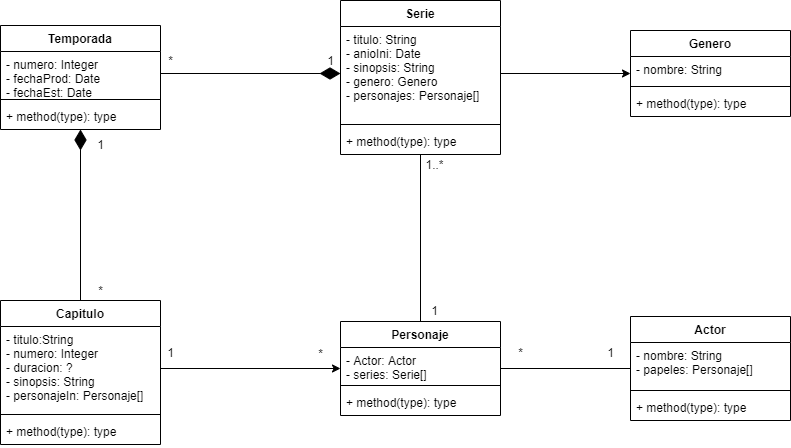

The diagram above was exported from draw.io. Its source (the exported page's mxGraphModel, read from the mxfile embedded in the PNG):
<mxGraphModel dx="1422" dy="762" grid="1" gridSize="10" guides="1" tooltips="1" connect="1" arrows="1" fold="1" page="1" pageScale="1" pageWidth="827" pageHeight="1169" math="0" shadow="0">
  <root>
    <mxCell id="0" />
    <mxCell id="1" parent="0" />
    <mxCell id="8a2ELiBTFrb2OWiJ8piC-13" style="edgeStyle=orthogonalEdgeStyle;rounded=0;orthogonalLoop=1;jettySize=auto;html=1;" parent="1" source="8a2ELiBTFrb2OWiJ8piC-2" target="8a2ELiBTFrb2OWiJ8piC-9" edge="1">
      <mxGeometry relative="1" as="geometry">
        <mxPoint x="760" y="260" as="targetPoint" />
      </mxGeometry>
    </mxCell>
    <mxCell id="8a2ELiBTFrb2OWiJ8piC-32" style="edgeStyle=orthogonalEdgeStyle;rounded=0;orthogonalLoop=1;jettySize=auto;html=1;entryX=0.5;entryY=0;entryDx=0;entryDy=0;endArrow=none;endFill=0;" parent="1" source="8a2ELiBTFrb2OWiJ8piC-1" target="8a2ELiBTFrb2OWiJ8piC-26" edge="1">
      <mxGeometry relative="1" as="geometry">
        <Array as="points" />
      </mxGeometry>
    </mxCell>
    <mxCell id="8a2ELiBTFrb2OWiJ8piC-35" style="edgeStyle=orthogonalEdgeStyle;rounded=0;orthogonalLoop=1;jettySize=auto;html=1;endArrow=diamondThin;endFill=1;endSize=18;" parent="1" source="8a2ELiBTFrb2OWiJ8piC-18" target="8a2ELiBTFrb2OWiJ8piC-14" edge="1">
      <mxGeometry relative="1" as="geometry" />
    </mxCell>
    <mxCell id="8a2ELiBTFrb2OWiJ8piC-33" style="edgeStyle=orthogonalEdgeStyle;rounded=0;orthogonalLoop=1;jettySize=auto;html=1;endArrow=none;endFill=0;" parent="1" source="8a2ELiBTFrb2OWiJ8piC-26" target="8a2ELiBTFrb2OWiJ8piC-22" edge="1">
      <mxGeometry relative="1" as="geometry" />
    </mxCell>
    <mxCell id="8a2ELiBTFrb2OWiJ8piC-36" style="edgeStyle=orthogonalEdgeStyle;rounded=0;orthogonalLoop=1;jettySize=auto;html=1;entryX=0;entryY=0.5;entryDx=0;entryDy=0;endArrow=diamondThin;endFill=1;endSize=18;" parent="1" source="8a2ELiBTFrb2OWiJ8piC-15" target="8a2ELiBTFrb2OWiJ8piC-2" edge="1">
      <mxGeometry relative="1" as="geometry" />
    </mxCell>
    <mxCell id="8a2ELiBTFrb2OWiJ8piC-37" style="edgeStyle=orthogonalEdgeStyle;rounded=0;orthogonalLoop=1;jettySize=auto;html=1;endArrow=classic;endFill=1;endSize=6;" parent="1" source="8a2ELiBTFrb2OWiJ8piC-19" target="8a2ELiBTFrb2OWiJ8piC-26" edge="1">
      <mxGeometry relative="1" as="geometry" />
    </mxCell>
    <mxCell id="8a2ELiBTFrb2OWiJ8piC-39" value="*" style="text;html=1;align=center;verticalAlign=middle;resizable=0;points=[];autosize=1;" parent="1" vertex="1">
      <mxGeometry x="540" y="422" width="20" height="20" as="geometry" />
    </mxCell>
    <mxCell id="8a2ELiBTFrb2OWiJ8piC-40" value="1" style="text;html=1;align=center;verticalAlign=middle;resizable=0;points=[];autosize=1;" parent="1" vertex="1">
      <mxGeometry x="630" y="422" width="20" height="20" as="geometry" />
    </mxCell>
    <mxCell id="8a2ELiBTFrb2OWiJ8piC-18" value="Capitulo" style="swimlane;fontStyle=1;align=center;verticalAlign=top;childLayout=stackLayout;horizontal=1;startSize=26;horizontalStack=0;resizeParent=1;resizeParentMax=0;resizeLast=0;collapsible=1;marginBottom=0;" parent="1" vertex="1">
      <mxGeometry x="30" y="380" width="160" height="144" as="geometry" />
    </mxCell>
    <mxCell id="8a2ELiBTFrb2OWiJ8piC-19" value="- titulo:String&#10;- numero: Integer&#10;- duracion: ?&#10;- sinopsis: String&#10;- personajeIn: Personaje[] " style="text;strokeColor=none;fillColor=none;align=left;verticalAlign=top;spacingLeft=4;spacingRight=4;overflow=hidden;rotatable=0;points=[[0,0.5],[1,0.5]];portConstraint=eastwest;" parent="8a2ELiBTFrb2OWiJ8piC-18" vertex="1">
      <mxGeometry y="26" width="160" height="84" as="geometry" />
    </mxCell>
    <mxCell id="8a2ELiBTFrb2OWiJ8piC-20" value="" style="line;strokeWidth=1;fillColor=none;align=left;verticalAlign=middle;spacingTop=-1;spacingLeft=3;spacingRight=3;rotatable=0;labelPosition=right;points=[];portConstraint=eastwest;" parent="8a2ELiBTFrb2OWiJ8piC-18" vertex="1">
      <mxGeometry y="110" width="160" height="8" as="geometry" />
    </mxCell>
    <mxCell id="8a2ELiBTFrb2OWiJ8piC-21" value="+ method(type): type" style="text;strokeColor=none;fillColor=none;align=left;verticalAlign=top;spacingLeft=4;spacingRight=4;overflow=hidden;rotatable=0;points=[[0,0.5],[1,0.5]];portConstraint=eastwest;" parent="8a2ELiBTFrb2OWiJ8piC-18" vertex="1">
      <mxGeometry y="118" width="160" height="26" as="geometry" />
    </mxCell>
    <mxCell id="8a2ELiBTFrb2OWiJ8piC-22" value="Actor" style="swimlane;fontStyle=1;align=center;verticalAlign=top;childLayout=stackLayout;horizontal=1;startSize=26;horizontalStack=0;resizeParent=1;resizeParentMax=0;resizeLast=0;collapsible=1;marginBottom=0;" parent="1" vertex="1">
      <mxGeometry x="660" y="396" width="160" height="104" as="geometry" />
    </mxCell>
    <mxCell id="8a2ELiBTFrb2OWiJ8piC-23" value="- nombre: String&#10;- papeles: Personaje[]" style="text;strokeColor=none;fillColor=none;align=left;verticalAlign=top;spacingLeft=4;spacingRight=4;overflow=hidden;rotatable=0;points=[[0,0.5],[1,0.5]];portConstraint=eastwest;" parent="8a2ELiBTFrb2OWiJ8piC-22" vertex="1">
      <mxGeometry y="26" width="160" height="44" as="geometry" />
    </mxCell>
    <mxCell id="8a2ELiBTFrb2OWiJ8piC-24" value="" style="line;strokeWidth=1;fillColor=none;align=left;verticalAlign=middle;spacingTop=-1;spacingLeft=3;spacingRight=3;rotatable=0;labelPosition=right;points=[];portConstraint=eastwest;" parent="8a2ELiBTFrb2OWiJ8piC-22" vertex="1">
      <mxGeometry y="70" width="160" height="8" as="geometry" />
    </mxCell>
    <mxCell id="8a2ELiBTFrb2OWiJ8piC-25" value="+ method(type): type" style="text;strokeColor=none;fillColor=none;align=left;verticalAlign=top;spacingLeft=4;spacingRight=4;overflow=hidden;rotatable=0;points=[[0,0.5],[1,0.5]];portConstraint=eastwest;" parent="8a2ELiBTFrb2OWiJ8piC-22" vertex="1">
      <mxGeometry y="78" width="160" height="26" as="geometry" />
    </mxCell>
    <mxCell id="8a2ELiBTFrb2OWiJ8piC-1" value="Serie" style="swimlane;fontStyle=1;align=center;verticalAlign=top;childLayout=stackLayout;horizontal=1;startSize=26;horizontalStack=0;resizeParent=1;resizeParentMax=0;resizeLast=0;collapsible=1;marginBottom=0;" parent="1" vertex="1">
      <mxGeometry x="370" y="80" width="160" height="154" as="geometry">
        <mxRectangle x="10" y="180" width="60" height="26" as="alternateBounds" />
      </mxGeometry>
    </mxCell>
    <mxCell id="8a2ELiBTFrb2OWiJ8piC-2" value="- titulo: String&#10;- anioIni: Date&#10;- sinopsis: String&#10;- genero: Genero&#10;- personajes: Personaje[]" style="text;strokeColor=none;fillColor=none;align=left;verticalAlign=top;spacingLeft=4;spacingRight=4;overflow=hidden;rotatable=0;points=[[0,0.5],[1,0.5]];portConstraint=eastwest;" parent="8a2ELiBTFrb2OWiJ8piC-1" vertex="1">
      <mxGeometry y="26" width="160" height="94" as="geometry" />
    </mxCell>
    <mxCell id="8a2ELiBTFrb2OWiJ8piC-3" value="" style="line;strokeWidth=1;fillColor=none;align=left;verticalAlign=middle;spacingTop=-1;spacingLeft=3;spacingRight=3;rotatable=0;labelPosition=right;points=[];portConstraint=eastwest;" parent="8a2ELiBTFrb2OWiJ8piC-1" vertex="1">
      <mxGeometry y="120" width="160" height="8" as="geometry" />
    </mxCell>
    <mxCell id="8a2ELiBTFrb2OWiJ8piC-4" value="+ method(type): type" style="text;strokeColor=none;fillColor=none;align=left;verticalAlign=top;spacingLeft=4;spacingRight=4;overflow=hidden;rotatable=0;points=[[0,0.5],[1,0.5]];portConstraint=eastwest;" parent="8a2ELiBTFrb2OWiJ8piC-1" vertex="1">
      <mxGeometry y="128" width="160" height="26" as="geometry" />
    </mxCell>
    <mxCell id="8a2ELiBTFrb2OWiJ8piC-9" value="Genero" style="swimlane;fontStyle=1;align=center;verticalAlign=top;childLayout=stackLayout;horizontal=1;startSize=26;horizontalStack=0;resizeParent=1;resizeParentMax=0;resizeLast=0;collapsible=1;marginBottom=0;" parent="1" vertex="1">
      <mxGeometry x="660" y="110" width="160" height="86" as="geometry" />
    </mxCell>
    <mxCell id="8a2ELiBTFrb2OWiJ8piC-10" value="- nombre: String" style="text;strokeColor=none;fillColor=none;align=left;verticalAlign=top;spacingLeft=4;spacingRight=4;overflow=hidden;rotatable=0;points=[[0,0.5],[1,0.5]];portConstraint=eastwest;" parent="8a2ELiBTFrb2OWiJ8piC-9" vertex="1">
      <mxGeometry y="26" width="160" height="26" as="geometry" />
    </mxCell>
    <mxCell id="8a2ELiBTFrb2OWiJ8piC-11" value="" style="line;strokeWidth=1;fillColor=none;align=left;verticalAlign=middle;spacingTop=-1;spacingLeft=3;spacingRight=3;rotatable=0;labelPosition=right;points=[];portConstraint=eastwest;" parent="8a2ELiBTFrb2OWiJ8piC-9" vertex="1">
      <mxGeometry y="52" width="160" height="8" as="geometry" />
    </mxCell>
    <mxCell id="8a2ELiBTFrb2OWiJ8piC-12" value="+ method(type): type" style="text;strokeColor=none;fillColor=none;align=left;verticalAlign=top;spacingLeft=4;spacingRight=4;overflow=hidden;rotatable=0;points=[[0,0.5],[1,0.5]];portConstraint=eastwest;" parent="8a2ELiBTFrb2OWiJ8piC-9" vertex="1">
      <mxGeometry y="60" width="160" height="26" as="geometry" />
    </mxCell>
    <mxCell id="8a2ELiBTFrb2OWiJ8piC-47" value="1..*" style="text;html=1;align=center;verticalAlign=middle;resizable=0;points=[];autosize=1;" parent="1" vertex="1">
      <mxGeometry x="449" y="234" width="30" height="20" as="geometry" />
    </mxCell>
    <mxCell id="8a2ELiBTFrb2OWiJ8piC-48" value="1" style="text;html=1;align=center;verticalAlign=middle;resizable=0;points=[];autosize=1;" parent="1" vertex="1">
      <mxGeometry x="454" y="380" width="20" height="20" as="geometry" />
    </mxCell>
    <mxCell id="8a2ELiBTFrb2OWiJ8piC-49" value="1" style="text;html=1;align=center;verticalAlign=middle;resizable=0;points=[];autosize=1;" parent="1" vertex="1">
      <mxGeometry x="190" y="422" width="20" height="20" as="geometry" />
    </mxCell>
    <mxCell id="8a2ELiBTFrb2OWiJ8piC-50" value="*" style="text;html=1;align=center;verticalAlign=middle;resizable=0;points=[];autosize=1;" parent="1" vertex="1">
      <mxGeometry x="340" y="423" width="20" height="20" as="geometry" />
    </mxCell>
    <mxCell id="8a2ELiBTFrb2OWiJ8piC-51" value="*" style="text;html=1;align=center;verticalAlign=middle;resizable=0;points=[];autosize=1;" parent="1" vertex="1">
      <mxGeometry x="120" y="360" width="20" height="20" as="geometry" />
    </mxCell>
    <mxCell id="8a2ELiBTFrb2OWiJ8piC-52" value="1" style="text;html=1;align=center;verticalAlign=middle;resizable=0;points=[];autosize=1;" parent="1" vertex="1">
      <mxGeometry x="120" y="214" width="20" height="20" as="geometry" />
    </mxCell>
    <mxCell id="8a2ELiBTFrb2OWiJ8piC-14" value="Temporada" style="swimlane;fontStyle=1;align=center;verticalAlign=top;childLayout=stackLayout;horizontal=1;startSize=26;horizontalStack=0;resizeParent=1;resizeParentMax=0;resizeLast=0;collapsible=1;marginBottom=0;" parent="1" vertex="1">
      <mxGeometry x="30" y="105" width="160" height="104" as="geometry" />
    </mxCell>
    <mxCell id="8a2ELiBTFrb2OWiJ8piC-15" value="- numero: Integer&#10;- fechaProd: Date&#10;- fechaEst: Date" style="text;strokeColor=none;fillColor=none;align=left;verticalAlign=top;spacingLeft=4;spacingRight=4;overflow=hidden;rotatable=0;points=[[0,0.5],[1,0.5]];portConstraint=eastwest;" parent="8a2ELiBTFrb2OWiJ8piC-14" vertex="1">
      <mxGeometry y="26" width="160" height="44" as="geometry" />
    </mxCell>
    <mxCell id="8a2ELiBTFrb2OWiJ8piC-16" value="" style="line;strokeWidth=1;fillColor=none;align=left;verticalAlign=middle;spacingTop=-1;spacingLeft=3;spacingRight=3;rotatable=0;labelPosition=right;points=[];portConstraint=eastwest;" parent="8a2ELiBTFrb2OWiJ8piC-14" vertex="1">
      <mxGeometry y="70" width="160" height="8" as="geometry" />
    </mxCell>
    <mxCell id="8a2ELiBTFrb2OWiJ8piC-17" value="+ method(type): type" style="text;strokeColor=none;fillColor=none;align=left;verticalAlign=top;spacingLeft=4;spacingRight=4;overflow=hidden;rotatable=0;points=[[0,0.5],[1,0.5]];portConstraint=eastwest;" parent="8a2ELiBTFrb2OWiJ8piC-14" vertex="1">
      <mxGeometry y="78" width="160" height="26" as="geometry" />
    </mxCell>
    <mxCell id="8a2ELiBTFrb2OWiJ8piC-53" value="*" style="text;html=1;align=center;verticalAlign=middle;resizable=0;points=[];autosize=1;" parent="1" vertex="1">
      <mxGeometry x="190" y="130" width="20" height="20" as="geometry" />
    </mxCell>
    <mxCell id="8a2ELiBTFrb2OWiJ8piC-54" value="1" style="text;html=1;align=center;verticalAlign=middle;resizable=0;points=[];autosize=1;" parent="1" vertex="1">
      <mxGeometry x="350" y="130" width="20" height="20" as="geometry" />
    </mxCell>
    <mxCell id="8a2ELiBTFrb2OWiJ8piC-26" value="Personaje" style="swimlane;fontStyle=1;align=center;verticalAlign=top;childLayout=stackLayout;horizontal=1;startSize=26;horizontalStack=0;resizeParent=1;resizeParentMax=0;resizeLast=0;collapsible=1;marginBottom=0;" parent="1" vertex="1">
      <mxGeometry x="370" y="401" width="160" height="94" as="geometry" />
    </mxCell>
    <mxCell id="8a2ELiBTFrb2OWiJ8piC-27" value="- Actor: Actor&#10;- series: Serie[]" style="text;strokeColor=none;fillColor=none;align=left;verticalAlign=top;spacingLeft=4;spacingRight=4;overflow=hidden;rotatable=0;points=[[0,0.5],[1,0.5]];portConstraint=eastwest;" parent="8a2ELiBTFrb2OWiJ8piC-26" vertex="1">
      <mxGeometry y="26" width="160" height="34" as="geometry" />
    </mxCell>
    <mxCell id="8a2ELiBTFrb2OWiJ8piC-28" value="" style="line;strokeWidth=1;fillColor=none;align=left;verticalAlign=middle;spacingTop=-1;spacingLeft=3;spacingRight=3;rotatable=0;labelPosition=right;points=[];portConstraint=eastwest;" parent="8a2ELiBTFrb2OWiJ8piC-26" vertex="1">
      <mxGeometry y="60" width="160" height="8" as="geometry" />
    </mxCell>
    <mxCell id="8a2ELiBTFrb2OWiJ8piC-29" value="+ method(type): type" style="text;strokeColor=none;fillColor=none;align=left;verticalAlign=top;spacingLeft=4;spacingRight=4;overflow=hidden;rotatable=0;points=[[0,0.5],[1,0.5]];portConstraint=eastwest;" parent="8a2ELiBTFrb2OWiJ8piC-26" vertex="1">
      <mxGeometry y="68" width="160" height="26" as="geometry" />
    </mxCell>
  </root>
</mxGraphModel>